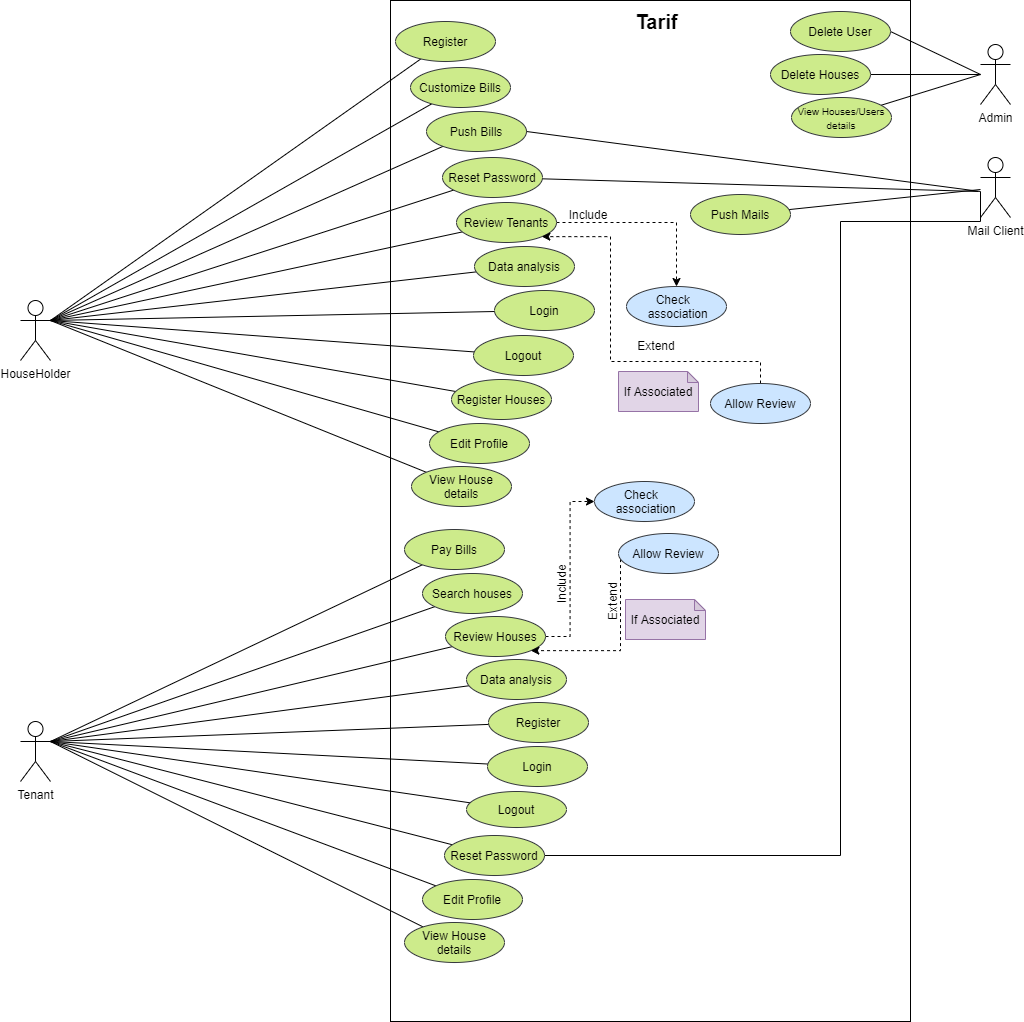

The diagram above was exported from draw.io. Its source (the exported page's mxGraphModel, read from the mxfile embedded in the PNG):
<mxGraphModel dx="2067" dy="706" grid="1" gridSize="10" guides="1" tooltips="1" connect="1" arrows="1" fold="1" page="1" pageScale="1" pageWidth="850" pageHeight="1100" math="0" shadow="0">
  <root>
    <mxCell id="0" />
    <mxCell id="1" parent="0" />
    <mxCell id="1ZHEito8dr9LRn3XFX6y-1" value="HouseHolder" style="shape=umlActor;verticalLabelPosition=bottom;verticalAlign=top;html=1;outlineConnect=0;" parent="1" vertex="1">
      <mxGeometry x="-50" y="399" width="30" height="60" as="geometry" />
    </mxCell>
    <mxCell id="1ZHEito8dr9LRn3XFX6y-3" value="Tenant" style="shape=umlActor;verticalLabelPosition=bottom;verticalAlign=top;html=1;outlineConnect=0;" parent="1" vertex="1">
      <mxGeometry x="-50" y="820" width="30" height="60" as="geometry" />
    </mxCell>
    <mxCell id="1ZHEito8dr9LRn3XFX6y-4" value="" style="rounded=0;whiteSpace=wrap;html=1;" parent="1" vertex="1">
      <mxGeometry x="320" y="99" width="520" height="1021" as="geometry" />
    </mxCell>
    <mxCell id="1ZHEito8dr9LRn3XFX6y-41" style="edgeStyle=none;rounded=0;orthogonalLoop=1;jettySize=auto;html=1;entryX=1;entryY=0.3333333333333333;entryDx=0;entryDy=0;entryPerimeter=0;endArrow=none;endFill=0;" parent="1" source="1ZHEito8dr9LRn3XFX6y-8" target="1ZHEito8dr9LRn3XFX6y-1" edge="1">
      <mxGeometry relative="1" as="geometry" />
    </mxCell>
    <mxCell id="1ZHEito8dr9LRn3XFX6y-8" value="Push Bills" style="ellipse;whiteSpace=wrap;html=1;fillColor=#cdeb8b;strokeColor=#36393d;" parent="1" vertex="1">
      <mxGeometry x="356" y="210" width="100" height="40" as="geometry" />
    </mxCell>
    <mxCell id="1ZHEito8dr9LRn3XFX6y-42" style="edgeStyle=none;rounded=0;orthogonalLoop=1;jettySize=auto;html=1;entryX=1;entryY=0.3333333333333333;entryDx=0;entryDy=0;entryPerimeter=0;endArrow=none;endFill=0;" parent="1" source="1ZHEito8dr9LRn3XFX6y-9" target="1ZHEito8dr9LRn3XFX6y-1" edge="1">
      <mxGeometry relative="1" as="geometry" />
    </mxCell>
    <mxCell id="1ZHEito8dr9LRn3XFX6y-9" value="Customize Bills" style="ellipse;whiteSpace=wrap;html=1;fillColor=#cdeb8b;strokeColor=#36393d;" parent="1" vertex="1">
      <mxGeometry x="340" y="166" width="100" height="40" as="geometry" />
    </mxCell>
    <mxCell id="1ZHEito8dr9LRn3XFX6y-46" style="edgeStyle=none;rounded=0;orthogonalLoop=1;jettySize=auto;html=1;entryX=1;entryY=0.3333333333333333;entryDx=0;entryDy=0;entryPerimeter=0;endArrow=none;endFill=0;" parent="1" source="1ZHEito8dr9LRn3XFX6y-10" target="1ZHEito8dr9LRn3XFX6y-3" edge="1">
      <mxGeometry relative="1" as="geometry" />
    </mxCell>
    <mxCell id="1ZHEito8dr9LRn3XFX6y-10" value="Pay Bills" style="ellipse;whiteSpace=wrap;html=1;fillColor=#cdeb8b;strokeColor=#36393d;" parent="1" vertex="1">
      <mxGeometry x="334" y="628" width="100" height="40" as="geometry" />
    </mxCell>
    <mxCell id="1ZHEito8dr9LRn3XFX6y-43" style="edgeStyle=none;rounded=0;orthogonalLoop=1;jettySize=auto;html=1;entryX=1;entryY=0.3333333333333333;entryDx=0;entryDy=0;entryPerimeter=0;endArrow=none;endFill=0;" parent="1" source="1ZHEito8dr9LRn3XFX6y-11" target="1ZHEito8dr9LRn3XFX6y-1" edge="1">
      <mxGeometry relative="1" as="geometry" />
    </mxCell>
    <mxCell id="1oUCEw2jhl9ln2Uk_IEN-3" style="edgeStyle=none;rounded=0;orthogonalLoop=1;jettySize=auto;html=1;endArrow=none;endFill=0;" edge="1" parent="1" source="1ZHEito8dr9LRn3XFX6y-11">
      <mxGeometry relative="1" as="geometry">
        <mxPoint x="908" y="290" as="targetPoint" />
      </mxGeometry>
    </mxCell>
    <mxCell id="1ZHEito8dr9LRn3XFX6y-11" value="Reset Password" style="ellipse;whiteSpace=wrap;html=1;fillColor=#cdeb8b;strokeColor=#36393d;" parent="1" vertex="1">
      <mxGeometry x="372" y="256" width="100" height="40" as="geometry" />
    </mxCell>
    <mxCell id="1ZHEito8dr9LRn3XFX6y-47" style="edgeStyle=none;rounded=0;orthogonalLoop=1;jettySize=auto;html=1;entryX=1;entryY=0.3333333333333333;entryDx=0;entryDy=0;entryPerimeter=0;endArrow=none;endFill=0;" parent="1" source="1ZHEito8dr9LRn3XFX6y-13" target="1ZHEito8dr9LRn3XFX6y-3" edge="1">
      <mxGeometry relative="1" as="geometry" />
    </mxCell>
    <mxCell id="1ZHEito8dr9LRn3XFX6y-13" value="Search houses" style="ellipse;whiteSpace=wrap;html=1;fillColor=#cdeb8b;strokeColor=#36393d;" parent="1" vertex="1">
      <mxGeometry x="352" y="672" width="100" height="40" as="geometry" />
    </mxCell>
    <mxCell id="1ZHEito8dr9LRn3XFX6y-30" style="edgeStyle=orthogonalEdgeStyle;rounded=0;orthogonalLoop=1;jettySize=auto;html=1;entryX=0;entryY=0.5;entryDx=0;entryDy=0;dashed=1;" parent="1" source="1ZHEito8dr9LRn3XFX6y-14" target="1ZHEito8dr9LRn3XFX6y-29" edge="1">
      <mxGeometry relative="1" as="geometry" />
    </mxCell>
    <mxCell id="1ZHEito8dr9LRn3XFX6y-48" style="edgeStyle=none;rounded=0;orthogonalLoop=1;jettySize=auto;html=1;entryX=1;entryY=0.3333333333333333;entryDx=0;entryDy=0;entryPerimeter=0;endArrow=none;endFill=0;" parent="1" source="1ZHEito8dr9LRn3XFX6y-14" target="1ZHEito8dr9LRn3XFX6y-3" edge="1">
      <mxGeometry relative="1" as="geometry" />
    </mxCell>
    <mxCell id="1ZHEito8dr9LRn3XFX6y-14" value="Review Houses" style="ellipse;whiteSpace=wrap;html=1;fillColor=#cdeb8b;strokeColor=#36393d;" parent="1" vertex="1">
      <mxGeometry x="375" y="715" width="100" height="40" as="geometry" />
    </mxCell>
    <mxCell id="1ZHEito8dr9LRn3XFX6y-25" value="" style="edgeStyle=orthogonalEdgeStyle;rounded=0;orthogonalLoop=1;jettySize=auto;html=1;dashed=1;" parent="1" source="1ZHEito8dr9LRn3XFX6y-15" target="1ZHEito8dr9LRn3XFX6y-24" edge="1">
      <mxGeometry relative="1" as="geometry" />
    </mxCell>
    <mxCell id="1ZHEito8dr9LRn3XFX6y-44" style="edgeStyle=none;rounded=0;orthogonalLoop=1;jettySize=auto;html=1;entryX=1;entryY=0.3333333333333333;entryDx=0;entryDy=0;entryPerimeter=0;endArrow=none;endFill=0;" parent="1" source="1ZHEito8dr9LRn3XFX6y-15" target="1ZHEito8dr9LRn3XFX6y-1" edge="1">
      <mxGeometry relative="1" as="geometry" />
    </mxCell>
    <mxCell id="1ZHEito8dr9LRn3XFX6y-15" value="Review Tenants" style="ellipse;whiteSpace=wrap;html=1;fillColor=#cdeb8b;strokeColor=#36393d;" parent="1" vertex="1">
      <mxGeometry x="386" y="301" width="100" height="40" as="geometry" />
    </mxCell>
    <mxCell id="1ZHEito8dr9LRn3XFX6y-45" style="edgeStyle=none;rounded=0;orthogonalLoop=1;jettySize=auto;html=1;entryX=1;entryY=0.3333333333333333;entryDx=0;entryDy=0;entryPerimeter=0;endArrow=none;endFill=0;" parent="1" source="1ZHEito8dr9LRn3XFX6y-16" target="1ZHEito8dr9LRn3XFX6y-1" edge="1">
      <mxGeometry relative="1" as="geometry" />
    </mxCell>
    <mxCell id="1ZHEito8dr9LRn3XFX6y-16" value="Data analysis" style="ellipse;whiteSpace=wrap;html=1;fillColor=#cdeb8b;strokeColor=#36393d;" parent="1" vertex="1">
      <mxGeometry x="404" y="345" width="100" height="40" as="geometry" />
    </mxCell>
    <mxCell id="1ZHEito8dr9LRn3XFX6y-49" style="edgeStyle=none;rounded=0;orthogonalLoop=1;jettySize=auto;html=1;entryX=1;entryY=0.3333333333333333;entryDx=0;entryDy=0;entryPerimeter=0;endArrow=none;endFill=0;" parent="1" source="1ZHEito8dr9LRn3XFX6y-17" target="1ZHEito8dr9LRn3XFX6y-3" edge="1">
      <mxGeometry relative="1" as="geometry" />
    </mxCell>
    <mxCell id="1ZHEito8dr9LRn3XFX6y-17" value="Data analysis" style="ellipse;whiteSpace=wrap;html=1;fillColor=#cdeb8b;strokeColor=#36393d;" parent="1" vertex="1">
      <mxGeometry x="396" y="758" width="100" height="40" as="geometry" />
    </mxCell>
    <mxCell id="1ZHEito8dr9LRn3XFX6y-24" value="Check&amp;nbsp; &lt;br&gt;&amp;nbsp;association" style="ellipse;whiteSpace=wrap;html=1;fillColor=#cce5ff;strokeColor=#36393d;" parent="1" vertex="1">
      <mxGeometry x="556" y="385" width="100" height="40" as="geometry" />
    </mxCell>
    <mxCell id="1ZHEito8dr9LRn3XFX6y-27" style="edgeStyle=orthogonalEdgeStyle;rounded=0;orthogonalLoop=1;jettySize=auto;html=1;entryX=1;entryY=1;entryDx=0;entryDy=0;dashed=1;" parent="1" source="1ZHEito8dr9LRn3XFX6y-26" target="1ZHEito8dr9LRn3XFX6y-15" edge="1">
      <mxGeometry relative="1" as="geometry">
        <Array as="points">
          <mxPoint x="690" y="460" />
          <mxPoint x="540" y="460" />
          <mxPoint x="540" y="335" />
        </Array>
      </mxGeometry>
    </mxCell>
    <mxCell id="1ZHEito8dr9LRn3XFX6y-26" value="Allow Review" style="ellipse;whiteSpace=wrap;html=1;fillColor=#cce5ff;strokeColor=#36393d;" parent="1" vertex="1">
      <mxGeometry x="640" y="482" width="100" height="40" as="geometry" />
    </mxCell>
    <mxCell id="1ZHEito8dr9LRn3XFX6y-28" value="If Associated" style="shape=note;whiteSpace=wrap;html=1;backgroundOutline=1;darkOpacity=0.05;size=11;fillColor=#e1d5e7;strokeColor=#9673a6;" parent="1" vertex="1">
      <mxGeometry x="548" y="470" width="80" height="40" as="geometry" />
    </mxCell>
    <mxCell id="1ZHEito8dr9LRn3XFX6y-29" value="Check&amp;nbsp; &lt;br&gt;&amp;nbsp;association" style="ellipse;whiteSpace=wrap;html=1;fillColor=#cce5ff;strokeColor=#36393d;" parent="1" vertex="1">
      <mxGeometry x="524" y="580" width="100" height="40" as="geometry" />
    </mxCell>
    <mxCell id="1ZHEito8dr9LRn3XFX6y-31" value="Include" style="text;html=1;strokeColor=none;fillColor=none;align=center;verticalAlign=middle;whiteSpace=wrap;rounded=0;" parent="1" vertex="1">
      <mxGeometry x="488" y="298" width="60" height="30" as="geometry" />
    </mxCell>
    <mxCell id="1ZHEito8dr9LRn3XFX6y-32" value="Extend" style="text;html=1;strokeColor=none;fillColor=none;align=center;verticalAlign=middle;whiteSpace=wrap;rounded=0;" parent="1" vertex="1">
      <mxGeometry x="556" y="429" width="60" height="30" as="geometry" />
    </mxCell>
    <mxCell id="1ZHEito8dr9LRn3XFX6y-33" value="Include" style="text;html=1;strokeColor=none;fillColor=none;align=center;verticalAlign=middle;whiteSpace=wrap;rounded=0;rotation=-90;" parent="1" vertex="1">
      <mxGeometry x="461" y="668" width="60" height="30" as="geometry" />
    </mxCell>
    <mxCell id="1ZHEito8dr9LRn3XFX6y-35" style="edgeStyle=orthogonalEdgeStyle;rounded=0;orthogonalLoop=1;jettySize=auto;html=1;entryX=1;entryY=1;entryDx=0;entryDy=0;dashed=1;" parent="1" source="1ZHEito8dr9LRn3XFX6y-34" target="1ZHEito8dr9LRn3XFX6y-14" edge="1">
      <mxGeometry relative="1" as="geometry">
        <Array as="points">
          <mxPoint x="550" y="749" />
        </Array>
      </mxGeometry>
    </mxCell>
    <mxCell id="1ZHEito8dr9LRn3XFX6y-34" value="Allow Review" style="ellipse;whiteSpace=wrap;html=1;fillColor=#cce5ff;strokeColor=#36393d;" parent="1" vertex="1">
      <mxGeometry x="548" y="632" width="100" height="40" as="geometry" />
    </mxCell>
    <mxCell id="1ZHEito8dr9LRn3XFX6y-36" value="Extend" style="text;html=1;strokeColor=none;fillColor=none;align=center;verticalAlign=middle;whiteSpace=wrap;rounded=0;rotation=-90;" parent="1" vertex="1">
      <mxGeometry x="512" y="685" width="60" height="30" as="geometry" />
    </mxCell>
    <mxCell id="1ZHEito8dr9LRn3XFX6y-37" value="If Associated" style="shape=note;whiteSpace=wrap;html=1;backgroundOutline=1;darkOpacity=0.05;size=11;fillColor=#e1d5e7;strokeColor=#9673a6;" parent="1" vertex="1">
      <mxGeometry x="555" y="698" width="80" height="40" as="geometry" />
    </mxCell>
    <mxCell id="1oUCEw2jhl9ln2Uk_IEN-2" style="rounded=0;orthogonalLoop=1;jettySize=auto;html=1;entryX=1;entryY=0.5;entryDx=0;entryDy=0;endArrow=none;endFill=0;" edge="1" parent="1" target="1ZHEito8dr9LRn3XFX6y-8">
      <mxGeometry relative="1" as="geometry">
        <mxPoint x="910" y="290" as="sourcePoint" />
      </mxGeometry>
    </mxCell>
    <mxCell id="1ZHEito8dr9LRn3XFX6y-38" value="Mail Client" style="shape=umlActor;verticalLabelPosition=bottom;verticalAlign=top;html=1;outlineConnect=0;" parent="1" vertex="1">
      <mxGeometry x="910" y="256" width="30" height="60" as="geometry" />
    </mxCell>
    <mxCell id="1ZHEito8dr9LRn3XFX6y-52" style="edgeStyle=none;rounded=0;orthogonalLoop=1;jettySize=auto;html=1;entryX=1;entryY=0.5;entryDx=0;entryDy=0;endArrow=none;endFill=0;" parent="1" target="1ZHEito8dr9LRn3XFX6y-51" edge="1">
      <mxGeometry relative="1" as="geometry">
        <mxPoint x="910" y="173" as="sourcePoint" />
      </mxGeometry>
    </mxCell>
    <mxCell id="1ZHEito8dr9LRn3XFX6y-50" value="Admin" style="shape=umlActor;verticalLabelPosition=bottom;verticalAlign=top;html=1;outlineConnect=0;" parent="1" vertex="1">
      <mxGeometry x="910" y="143" width="30" height="60" as="geometry" />
    </mxCell>
    <mxCell id="1ZHEito8dr9LRn3XFX6y-51" value="Delete User" style="ellipse;whiteSpace=wrap;html=1;fillColor=#cdeb8b;strokeColor=#36393d;" parent="1" vertex="1">
      <mxGeometry x="720" y="110" width="100" height="40" as="geometry" />
    </mxCell>
    <mxCell id="wIedFeorHzhRr_dV1azM-9" style="rounded=0;orthogonalLoop=1;jettySize=auto;html=1;endArrow=none;endFill=0;entryX=1;entryY=0.3333333333333333;entryDx=0;entryDy=0;entryPerimeter=0;" parent="1" source="wIedFeorHzhRr_dV1azM-1" target="1ZHEito8dr9LRn3XFX6y-1" edge="1">
      <mxGeometry relative="1" as="geometry">
        <mxPoint x="10" y="370" as="targetPoint" />
      </mxGeometry>
    </mxCell>
    <mxCell id="wIedFeorHzhRr_dV1azM-1" value="Register" style="ellipse;whiteSpace=wrap;html=1;fillColor=#cdeb8b;strokeColor=#36393d;" parent="1" vertex="1">
      <mxGeometry x="325" y="120" width="100" height="40" as="geometry" />
    </mxCell>
    <mxCell id="wIedFeorHzhRr_dV1azM-27" style="edgeStyle=none;rounded=0;orthogonalLoop=1;jettySize=auto;html=1;entryX=1;entryY=0.3333333333333333;entryDx=0;entryDy=0;entryPerimeter=0;fontSize=12;endArrow=none;endFill=0;" parent="1" source="wIedFeorHzhRr_dV1azM-2" target="1ZHEito8dr9LRn3XFX6y-3" edge="1">
      <mxGeometry relative="1" as="geometry" />
    </mxCell>
    <mxCell id="wIedFeorHzhRr_dV1azM-2" value="Register" style="ellipse;whiteSpace=wrap;html=1;fillColor=#cdeb8b;strokeColor=#36393d;" parent="1" vertex="1">
      <mxGeometry x="418" y="801" width="100" height="40" as="geometry" />
    </mxCell>
    <mxCell id="wIedFeorHzhRr_dV1azM-10" style="edgeStyle=none;rounded=0;orthogonalLoop=1;jettySize=auto;html=1;entryX=1;entryY=0.3333333333333333;entryDx=0;entryDy=0;entryPerimeter=0;endArrow=none;endFill=0;" parent="1" source="wIedFeorHzhRr_dV1azM-3" target="1ZHEito8dr9LRn3XFX6y-1" edge="1">
      <mxGeometry relative="1" as="geometry" />
    </mxCell>
    <mxCell id="wIedFeorHzhRr_dV1azM-3" value="Login" style="ellipse;whiteSpace=wrap;html=1;fillColor=#cdeb8b;strokeColor=#36393d;" parent="1" vertex="1">
      <mxGeometry x="424" y="389" width="100" height="40" as="geometry" />
    </mxCell>
    <mxCell id="wIedFeorHzhRr_dV1azM-11" style="edgeStyle=none;rounded=0;orthogonalLoop=1;jettySize=auto;html=1;entryX=1;entryY=0.3333333333333333;entryDx=0;entryDy=0;entryPerimeter=0;endArrow=none;endFill=0;" parent="1" source="wIedFeorHzhRr_dV1azM-4" target="1ZHEito8dr9LRn3XFX6y-1" edge="1">
      <mxGeometry relative="1" as="geometry" />
    </mxCell>
    <mxCell id="wIedFeorHzhRr_dV1azM-4" value="Logout" style="ellipse;whiteSpace=wrap;html=1;fillColor=#cdeb8b;strokeColor=#36393d;" parent="1" vertex="1">
      <mxGeometry x="403" y="434" width="100" height="40" as="geometry" />
    </mxCell>
    <mxCell id="wIedFeorHzhRr_dV1azM-12" style="edgeStyle=none;rounded=0;orthogonalLoop=1;jettySize=auto;html=1;entryX=1;entryY=0.3333333333333333;entryDx=0;entryDy=0;entryPerimeter=0;endArrow=none;endFill=0;" parent="1" source="wIedFeorHzhRr_dV1azM-5" target="1ZHEito8dr9LRn3XFX6y-1" edge="1">
      <mxGeometry relative="1" as="geometry" />
    </mxCell>
    <mxCell id="wIedFeorHzhRr_dV1azM-5" value="Register Houses" style="ellipse;whiteSpace=wrap;html=1;fillColor=#cdeb8b;strokeColor=#36393d;" parent="1" vertex="1">
      <mxGeometry x="381" y="478" width="100" height="40" as="geometry" />
    </mxCell>
    <mxCell id="wIedFeorHzhRr_dV1azM-13" style="edgeStyle=none;rounded=0;orthogonalLoop=1;jettySize=auto;html=1;entryX=1;entryY=0.3333333333333333;entryDx=0;entryDy=0;entryPerimeter=0;endArrow=none;endFill=0;" parent="1" source="wIedFeorHzhRr_dV1azM-6" target="1ZHEito8dr9LRn3XFX6y-1" edge="1">
      <mxGeometry relative="1" as="geometry" />
    </mxCell>
    <mxCell id="wIedFeorHzhRr_dV1azM-6" value="Edit Profile" style="ellipse;whiteSpace=wrap;html=1;fillColor=#cdeb8b;strokeColor=#36393d;" parent="1" vertex="1">
      <mxGeometry x="359" y="522" width="100" height="40" as="geometry" />
    </mxCell>
    <mxCell id="wIedFeorHzhRr_dV1azM-14" style="edgeStyle=none;rounded=0;orthogonalLoop=1;jettySize=auto;html=1;endArrow=none;endFill=0;entryX=1;entryY=0.3333333333333333;entryDx=0;entryDy=0;entryPerimeter=0;" parent="1" source="wIedFeorHzhRr_dV1azM-8" target="1ZHEito8dr9LRn3XFX6y-1" edge="1">
      <mxGeometry relative="1" as="geometry">
        <mxPoint x="180" y="370" as="targetPoint" />
      </mxGeometry>
    </mxCell>
    <mxCell id="wIedFeorHzhRr_dV1azM-8" value="View House details" style="ellipse;whiteSpace=wrap;html=1;fillColor=#cdeb8b;strokeColor=#36393d;" parent="1" vertex="1">
      <mxGeometry x="341" y="565" width="100" height="40" as="geometry" />
    </mxCell>
    <mxCell id="wIedFeorHzhRr_dV1azM-19" style="edgeStyle=none;rounded=0;orthogonalLoop=1;jettySize=auto;html=1;fontSize=12;endArrow=none;endFill=0;" parent="1" source="wIedFeorHzhRr_dV1azM-16" target="1ZHEito8dr9LRn3XFX6y-50" edge="1">
      <mxGeometry relative="1" as="geometry" />
    </mxCell>
    <mxCell id="wIedFeorHzhRr_dV1azM-16" value="Delete Houses" style="ellipse;whiteSpace=wrap;html=1;fillColor=#cdeb8b;strokeColor=#36393d;" parent="1" vertex="1">
      <mxGeometry x="700" y="153" width="100" height="40" as="geometry" />
    </mxCell>
    <mxCell id="wIedFeorHzhRr_dV1azM-20" style="edgeStyle=none;rounded=0;orthogonalLoop=1;jettySize=auto;html=1;fontSize=12;endArrow=none;endFill=0;" parent="1" source="wIedFeorHzhRr_dV1azM-17" edge="1">
      <mxGeometry relative="1" as="geometry">
        <mxPoint x="910" y="173" as="targetPoint" />
      </mxGeometry>
    </mxCell>
    <mxCell id="wIedFeorHzhRr_dV1azM-17" value="&lt;font style=&quot;font-size: 10px&quot;&gt;View Houses/Users details&lt;/font&gt;" style="ellipse;whiteSpace=wrap;html=1;fillColor=#cdeb8b;strokeColor=#36393d;" parent="1" vertex="1">
      <mxGeometry x="721" y="196" width="100" height="40" as="geometry" />
    </mxCell>
    <mxCell id="wIedFeorHzhRr_dV1azM-33" style="edgeStyle=none;rounded=0;orthogonalLoop=1;jettySize=auto;html=1;fontSize=12;endArrow=none;endFill=0;" parent="1" source="wIedFeorHzhRr_dV1azM-21" edge="1">
      <mxGeometry relative="1" as="geometry">
        <mxPoint x="910" y="288" as="targetPoint" />
      </mxGeometry>
    </mxCell>
    <mxCell id="wIedFeorHzhRr_dV1azM-21" value="Push Mails" style="ellipse;whiteSpace=wrap;html=1;fillColor=#cdeb8b;strokeColor=#36393d;" parent="1" vertex="1">
      <mxGeometry x="620" y="293" width="100" height="40" as="geometry" />
    </mxCell>
    <mxCell id="wIedFeorHzhRr_dV1azM-28" style="edgeStyle=none;rounded=0;orthogonalLoop=1;jettySize=auto;html=1;fontSize=12;endArrow=none;endFill=0;" parent="1" source="wIedFeorHzhRr_dV1azM-22" edge="1">
      <mxGeometry relative="1" as="geometry">
        <mxPoint x="-20" y="840" as="targetPoint" />
      </mxGeometry>
    </mxCell>
    <mxCell id="wIedFeorHzhRr_dV1azM-22" value="Login" style="ellipse;whiteSpace=wrap;html=1;fillColor=#cdeb8b;strokeColor=#36393d;" parent="1" vertex="1">
      <mxGeometry x="417" y="845" width="100" height="40" as="geometry" />
    </mxCell>
    <mxCell id="wIedFeorHzhRr_dV1azM-29" style="edgeStyle=none;rounded=0;orthogonalLoop=1;jettySize=auto;html=1;entryX=1;entryY=0.3333333333333333;entryDx=0;entryDy=0;entryPerimeter=0;fontSize=12;endArrow=none;endFill=0;" parent="1" source="wIedFeorHzhRr_dV1azM-23" target="1ZHEito8dr9LRn3XFX6y-3" edge="1">
      <mxGeometry relative="1" as="geometry" />
    </mxCell>
    <mxCell id="wIedFeorHzhRr_dV1azM-23" value="Logout" style="ellipse;whiteSpace=wrap;html=1;fillColor=#cdeb8b;strokeColor=#36393d;" parent="1" vertex="1">
      <mxGeometry x="396" y="890" width="100" height="36" as="geometry" />
    </mxCell>
    <mxCell id="wIedFeorHzhRr_dV1azM-30" style="edgeStyle=none;rounded=0;orthogonalLoop=1;jettySize=auto;html=1;entryX=1;entryY=0.3333333333333333;entryDx=0;entryDy=0;entryPerimeter=0;fontSize=12;endArrow=none;endFill=0;" parent="1" source="wIedFeorHzhRr_dV1azM-24" target="1ZHEito8dr9LRn3XFX6y-3" edge="1">
      <mxGeometry relative="1" as="geometry" />
    </mxCell>
    <mxCell id="1oUCEw2jhl9ln2Uk_IEN-4" style="edgeStyle=orthogonalEdgeStyle;rounded=0;orthogonalLoop=1;jettySize=auto;html=1;endArrow=none;endFill=0;" edge="1" parent="1" source="wIedFeorHzhRr_dV1azM-24">
      <mxGeometry relative="1" as="geometry">
        <mxPoint x="910" y="290" as="targetPoint" />
        <Array as="points">
          <mxPoint x="770" y="954" />
          <mxPoint x="770" y="320" />
          <mxPoint x="910" y="320" />
        </Array>
      </mxGeometry>
    </mxCell>
    <mxCell id="wIedFeorHzhRr_dV1azM-24" value="Reset Password" style="ellipse;whiteSpace=wrap;html=1;fillColor=#cdeb8b;strokeColor=#36393d;" parent="1" vertex="1">
      <mxGeometry x="374" y="934" width="100" height="40" as="geometry" />
    </mxCell>
    <mxCell id="wIedFeorHzhRr_dV1azM-31" style="edgeStyle=none;rounded=0;orthogonalLoop=1;jettySize=auto;html=1;entryX=1;entryY=0.3333333333333333;entryDx=0;entryDy=0;entryPerimeter=0;fontSize=12;endArrow=none;endFill=0;" parent="1" source="wIedFeorHzhRr_dV1azM-25" target="1ZHEito8dr9LRn3XFX6y-3" edge="1">
      <mxGeometry relative="1" as="geometry" />
    </mxCell>
    <mxCell id="wIedFeorHzhRr_dV1azM-25" value="Edit Profile" style="ellipse;whiteSpace=wrap;html=1;fillColor=#cdeb8b;strokeColor=#36393d;" parent="1" vertex="1">
      <mxGeometry x="352" y="978" width="100" height="40" as="geometry" />
    </mxCell>
    <mxCell id="wIedFeorHzhRr_dV1azM-32" style="edgeStyle=none;rounded=0;orthogonalLoop=1;jettySize=auto;html=1;entryX=1;entryY=0.3333333333333333;entryDx=0;entryDy=0;entryPerimeter=0;fontSize=12;endArrow=none;endFill=0;" parent="1" source="wIedFeorHzhRr_dV1azM-26" target="1ZHEito8dr9LRn3XFX6y-3" edge="1">
      <mxGeometry relative="1" as="geometry" />
    </mxCell>
    <mxCell id="wIedFeorHzhRr_dV1azM-26" value="View House details" style="ellipse;whiteSpace=wrap;html=1;fillColor=#cdeb8b;strokeColor=#36393d;" parent="1" vertex="1">
      <mxGeometry x="334" y="1021" width="100" height="40" as="geometry" />
    </mxCell>
    <mxCell id="1oUCEw2jhl9ln2Uk_IEN-1" value="&lt;b&gt;&lt;font style=&quot;font-size: 20px&quot;&gt;Tarif&lt;/font&gt;&lt;/b&gt;" style="text;html=1;strokeColor=none;fillColor=none;align=center;verticalAlign=middle;whiteSpace=wrap;rounded=0;" vertex="1" parent="1">
      <mxGeometry x="539.5" y="110" width="93" height="20" as="geometry" />
    </mxCell>
  </root>
</mxGraphModel>